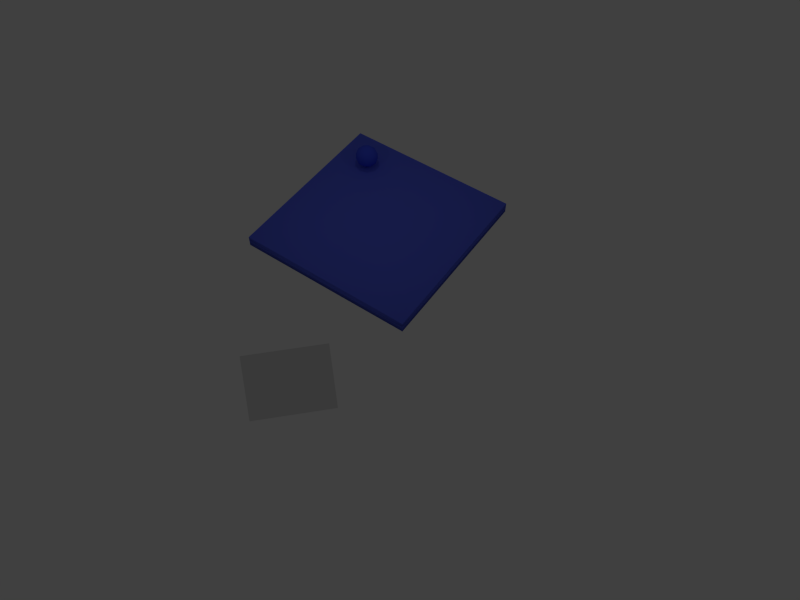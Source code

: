 # Source: main.blend  (saved by Blender 2.76.0; exported with 4.5.12 LTS)
import bpy
from mathutils import Matrix  # noqa: F401  (used for matrix-valued properties, if any)

bpy.ops.wm.read_factory_settings(use_empty=True)
scene = bpy.context.scene
scene.name = 'Scene'

# ---- collections
col_collection_1 = bpy.data.collections.new('Collection 1'); scene.collection.children.link(col_collection_1)

# ---- materials (node trees are filled in below, after node groups)
mat_material_002 = bpy.data.materials.new('Material.002')
mat_material_002.alpha_threshold = 0.0
mat_material_002.use_transparent_shadow = False
mat_material_002.diffuse_color = (0.1022, 0.1395, 0.8, 1.0)
mat_material_002.specular_color = (1.0, 0.05718, 0.1373)
mat_material_002.roughness = 0.5
mat_material = bpy.data.materials.new('Material')
mat_material.alpha_threshold = 0.0
mat_material.use_transparent_shadow = False
mat_material.diffuse_color = (0.05439, 0.08924, 0.8, 1.0)
mat_material.roughness = 0.5

# ---- material node trees

# ---- world
world_world = bpy.data.worlds.new('World'); scene.world = world_world
world_world.color = (0.05088, 0.05088, 0.05088)
world_world.use_sun_shadow = False
world_world.sun_shadow_jitter_overblur = 0.0
world_world.cycles.sampling_method = 'MANUAL'
world_world.cycles.sample_map_resolution = 256

# ---- cameras
cam_camera = bpy.data.cameras.new('Camera')
cam_camera.clip_end = 100.0
cam_camera.lens = 35.0
cam_camera.sensor_width = 32.0
cam_camera.sensor_height = 18.0
cam_camera.display_size = 2.0
cam_camera.dof.focus_distance = 0.0
cam_camera.dof.aperture_fstop = 128.0
cam_camera.dof.aperture_blades = 6

# ---- lights
light_point_004 = bpy.data.lights.new('Point.004', 'POINT')
light_point_004.transmission_factor = 0.0
light_point_004.energy = 50.0
light_point_004.shadow_buffer_clip_start = 0.5
light_point_004.shadow_soft_size = 0.1
light_point_004.shadow_maximum_resolution = 0.006
light_point_004.use_absolute_resolution = True
light_point_004.cycles.use_multiple_importance_sampling = False
light_point_003 = bpy.data.lights.new('Point.003', 'POINT')
light_point_003.transmission_factor = 0.0
light_point_003.energy = 50.0
light_point_003.shadow_buffer_clip_start = 0.5
light_point_003.shadow_soft_size = 0.1
light_point_003.shadow_maximum_resolution = 0.006
light_point_003.use_absolute_resolution = True
light_point_003.cycles.use_multiple_importance_sampling = False
light_point_002 = bpy.data.lights.new('Point.002', 'POINT')
light_point_002.transmission_factor = 0.0
light_point_002.energy = 50.0
light_point_002.shadow_buffer_clip_start = 0.5
light_point_002.shadow_soft_size = 0.1
light_point_002.shadow_maximum_resolution = 0.006
light_point_002.use_absolute_resolution = True
light_point_002.cycles.use_multiple_importance_sampling = False
light_point_001 = bpy.data.lights.new('Point.001', 'POINT')
light_point_001.transmission_factor = 0.0
light_point_001.energy = 50.0
light_point_001.shadow_buffer_clip_start = 0.5
light_point_001.shadow_soft_size = 0.1
light_point_001.shadow_maximum_resolution = 0.006
light_point_001.use_absolute_resolution = True
light_point_001.cycles.use_multiple_importance_sampling = False

# ---- meshes
me_def_rcam = bpy.data.meshes.new('def_rcam')
me_def_rcam.from_pydata([(-2.5, 2.5, -8.0), (2.5, 2.5, -8.0), (2.5, -2.5, -8.0), (0.0, 0.0, 0.0), (-2.5, -2.5, -8.0)], [], [(2, 3, 4), (0, 3, 1), (4, 3, 0), (1, 3, 2), (0, 1, 2, 4)])
me_def_rcam.use_remesh_preserve_volume = False
me_def_rcam.use_remesh_preserve_attributes = False
me_def_rcam.use_mirror_vertex_groups = False
me_def_rcam.update()
me_plane = bpy.data.meshes.new('Plane')
me_plane.from_pydata([(-1.0, -1.0, 0.0), (1.0, -1.0, 0.0), (-1.0, 1.0, 0.0), (1.0, 1.0, 0.0), (-1.0, -1.0, -1.0), (1.0, -1.0, -1.0), (-1.0, 1.0, -1.0), (1.0, 1.0, -1.0)], [], [(0, 1, 3, 2), (4, 6, 7, 5), (2, 6, 4, 0), (0, 4, 5, 1), (1, 5, 7, 3), (3, 7, 6, 2)])
me_plane.polygons.foreach_set('use_smooth', [True] * 6)
me_plane.materials.append(mat_material_002)
me_plane.use_remesh_preserve_volume = False
me_plane.use_remesh_preserve_attributes = False
me_plane.use_mirror_vertex_groups = False
me_plane.update()
me_ball = bpy.data.meshes.new('ball')
me_ball.from_pydata([(0.0, 0.0, -1.0), (0.7236, -0.5257, -0.4472), (-0.2764, -0.8506, -0.4472), (-0.8944, 0.0, -0.4472), (-0.2764, 0.8506, -0.4472), (0.7236, 0.5257, -0.4472), (0.2764, -0.8506, 0.4472), (-0.7236, -0.5257, 0.4472), (-0.7236, 0.5257, 0.4472), (0.2764, 0.8506, 0.4472), (0.8944, 0.0, 0.4472), (0.0, 0.0, 1.0), (-0.1625, -0.5, -0.8507), (0.4253, -0.309, -0.8507), (0.2629, -0.809, -0.5257), (0.8506, 0.0, -0.5257), (0.4253, 0.309, -0.8507), (-0.5257, 0.0, -0.8507), (-0.6882, -0.5, -0.5257), (-0.1625, 0.5, -0.8507), (-0.6882, 0.5, -0.5257), (0.2629, 0.809, -0.5257), (0.9511, -0.309, 0.0), (0.9511, 0.309, 0.0), (0.0, -1.0, 0.0), (0.5878, -0.809, 0.0), (-0.9511, -0.309, 0.0), (-0.5878, -0.809, 0.0), (-0.5878, 0.809, 0.0), (-0.9511, 0.309, 0.0), (0.5878, 0.809, 0.0), (0.0, 1.0, 0.0), (0.6882, -0.5, 0.5257), (-0.2629, -0.809, 0.5257), (-0.8506, 0.0, 0.5257), (-0.2629, 0.809, 0.5257), (0.6882, 0.5, 0.5257), (0.1625, -0.5, 0.8507), (0.5257, 0.0, 0.8507), (-0.4253, -0.309, 0.8507), (-0.4253, 0.309, 0.8507), (0.1625, 0.5, 0.8507)], [], [(0, 13, 12), (1, 13, 15), (0, 12, 17), (0, 17, 19), (0, 19, 16), (1, 15, 22), (2, 14, 24), (3, 18, 26), (4, 20, 28), (5, 21, 30), (1, 22, 25), (2, 24, 27), (3, 26, 29), (4, 28, 31), (5, 30, 23), (6, 32, 37), (7, 33, 39), (8, 34, 40), (9, 35, 41), (10, 36, 38), (38, 41, 11), (38, 36, 41), (36, 9, 41), (41, 40, 11), (41, 35, 40), (35, 8, 40), (40, 39, 11), (40, 34, 39), (34, 7, 39), (39, 37, 11), (39, 33, 37), (33, 6, 37), (37, 38, 11), (37, 32, 38), (32, 10, 38), (23, 36, 10), (23, 30, 36), (30, 9, 36), (31, 35, 9), (31, 28, 35), (28, 8, 35), (29, 34, 8), (29, 26, 34), (26, 7, 34), (27, 33, 7), (27, 24, 33), (24, 6, 33), (25, 32, 6), (25, 22, 32), (22, 10, 32), (30, 31, 9), (30, 21, 31), (21, 4, 31), (28, 29, 8), (28, 20, 29), (20, 3, 29), (26, 27, 7), (26, 18, 27), (18, 2, 27), (24, 25, 6), (24, 14, 25), (14, 1, 25), (22, 23, 10), (22, 15, 23), (15, 5, 23), (16, 21, 5), (16, 19, 21), (19, 4, 21), (19, 20, 4), (19, 17, 20), (17, 3, 20), (17, 18, 3), (17, 12, 18), (12, 2, 18), (15, 16, 5), (15, 13, 16), (13, 0, 16), (12, 14, 2), (12, 13, 14), (13, 1, 14)])
me_ball.polygons.foreach_set('use_smooth', [True] * 80)
me_ball.materials.append(mat_material)
me_ball.use_remesh_preserve_volume = False
me_ball.use_remesh_preserve_attributes = False
me_ball.use_mirror_vertex_groups = False
me_ball.update()
me_rcam_001 = bpy.data.meshes.new('rcam.001')
me_rcam_001.from_pydata([(-2.5, 2.5, -8.0), (2.5, 2.5, -8.0), (2.5, -2.5, -8.0), (0.0, 0.0, 0.0), (-2.5, -2.5, -8.0)], [], [(2, 3, 4), (0, 3, 1), (4, 3, 0), (1, 3, 2), (0, 1, 2, 4)])
me_rcam_001.use_remesh_preserve_volume = False
me_rcam_001.use_remesh_preserve_attributes = False
me_rcam_001.use_mirror_vertex_groups = False
me_rcam_001.update()
me_rcam_002 = bpy.data.meshes.new('rcam.002')
me_rcam_002.from_pydata([(-2.5, 2.5, -8.0), (2.5, 2.5, -8.0), (2.5, -2.5, -8.0), (0.0, 0.0, 0.0), (-2.5, -2.5, -8.0)], [], [(2, 3, 4), (0, 3, 1), (4, 3, 0), (1, 3, 2), (0, 1, 2, 4)])
me_rcam_002.use_remesh_preserve_volume = False
me_rcam_002.use_remesh_preserve_attributes = False
me_rcam_002.use_mirror_vertex_groups = False
me_rcam_002.update()
me_rcam_003 = bpy.data.meshes.new('rcam.003')
me_rcam_003.from_pydata([(-2.5, 2.5, -8.0), (2.5, 2.5, -8.0), (2.5, -2.5, -8.0), (0.0, 0.0, 0.0), (-2.5, -2.5, -8.0)], [], [(2, 3, 4), (0, 3, 1), (4, 3, 0), (1, 3, 2), (0, 1, 2, 4)])
me_rcam_003.use_remesh_preserve_volume = False
me_rcam_003.use_remesh_preserve_attributes = False
me_rcam_003.use_mirror_vertex_groups = False
me_rcam_003.update()
me_rcam_004 = bpy.data.meshes.new('rcam.004')
me_rcam_004.from_pydata([(-2.5, 2.5, -8.0), (2.5, 2.5, -8.0), (2.5, -2.5, -8.0), (0.0, 0.0, 0.0), (-2.5, -2.5, -8.0)], [], [(2, 3, 4), (0, 3, 1), (4, 3, 0), (1, 3, 2), (0, 1, 2, 4)])
me_rcam_004.use_remesh_preserve_volume = False
me_rcam_004.use_remesh_preserve_attributes = False
me_rcam_004.use_mirror_vertex_groups = False
me_rcam_004.update()

# ---- objects
ob_def_rcam = bpy.data.objects.new('def_rcam', me_def_rcam)
ob_plane = bpy.data.objects.new('Plane', me_plane)
ob_camera = bpy.data.objects.new('Camera', cam_camera)
ob_light_004 = bpy.data.objects.new('light.004', light_point_004)
ob_light_003 = bpy.data.objects.new('light.003', light_point_003)
ob_light_002 = bpy.data.objects.new('light.002', light_point_002)
ob_light_001 = bpy.data.objects.new('light.001', light_point_001)
ob_ball = bpy.data.objects.new('ball', me_ball)
ob_rcam_001_clips = bpy.data.objects.new('rcam.001~clips', me_rcam_001)
ob_rcam_002_round = bpy.data.objects.new('rcam.002~round', me_rcam_002)
ob_rcam_003_black = bpy.data.objects.new('rcam.003~black', me_rcam_003)
ob_rcam_004_gray = bpy.data.objects.new('rcam.004~gray', me_rcam_004)

# ---- transforms, parenting, visibility, modifiers, constraints
ob_def_rcam.location = (0.0, 0.0, -1.0)
ob_def_rcam.lineart.crease_threshold = 0.0
ob_plane.location = (0.0, 0.0, 0.0)
ob_plane.scale = (8.0, 8.0, 1.0)
ob_plane.lineart.crease_threshold = 0.0
ob_camera.location = (-31.1, 41.34, 56.0)
ob_camera.rotation_euler = (0.6545, 1.164e-15, -2.531)
ob_camera.lineart.crease_threshold = 0.0
ob_light_004.location = (-5.0, -5.0, 10.0)
ob_light_004.lineart.crease_threshold = 0.0
ob_light_003.location = (5.0, -5.0, 10.0)
ob_light_003.lineart.crease_threshold = 0.0
ob_light_002.location = (-5.0, 5.0, 10.0)
ob_light_002.lineart.crease_threshold = 0.0
ob_light_001.location = (5.0, 5.0, 10.0)
ob_light_001.lineart.crease_threshold = 0.0
ob_ball.location = (5.0, -5.0, 1.0)
ob_ball.scale = (1.051, 1.0, 1.0)
ob_ball.lineart.crease_threshold = 0.0
ob_rcam_001_clips.location = (-12.0, -28.0, 24.0)
ob_rcam_001_clips.rotation_euler = (0.7854, 0.0, 0.0)
ob_rcam_001_clips.scale = (0.8, 0.6, 0.25)
ob_rcam_001_clips.lineart.crease_threshold = 0.0
ob_rcam_002_round.location = (12.0, 28.0, 24.0)
ob_rcam_002_round.rotation_euler = (0.7854, 0.0, 2.356)
ob_rcam_002_round.scale = (0.8, 0.6, 0.25)
ob_rcam_002_round.lineart.crease_threshold = 0.0
ob_rcam_003_black.location = (-16.0, 28.0, 24.0)
ob_rcam_003_black.rotation_euler = (0.7854, 0.0, 3.927)
ob_rcam_003_black.scale = (0.8, 0.6, 0.25)
ob_rcam_003_black.lineart.crease_threshold = 0.0
ob_rcam_004_gray.location = (12.0, -28.0, 24.0)
ob_rcam_004_gray.rotation_euler = (0.7854, 0.0, 0.7854)
ob_rcam_004_gray.scale = (0.8, 0.6, 0.25)
ob_rcam_004_gray.lineart.crease_threshold = 0.0

# ---- collection membership
col_collection_1.objects.link(ob_def_rcam)
col_collection_1.objects.link(ob_plane)
col_collection_1.objects.link(ob_camera)
col_collection_1.objects.link(ob_light_004)
col_collection_1.objects.link(ob_light_003)
col_collection_1.objects.link(ob_light_002)
col_collection_1.objects.link(ob_light_001)
col_collection_1.objects.link(ob_ball)
col_collection_1.objects.link(ob_rcam_001_clips)
col_collection_1.objects.link(ob_rcam_002_round)
col_collection_1.objects.link(ob_rcam_003_black)
col_collection_1.objects.link(ob_rcam_004_gray)

# ---- scene / render settings (as saved in the file)
scene.camera = ob_camera
scene.frame_start = 1; scene.frame_end = 250; scene.frame_set(0)
scene.render.engine = 'BLENDER_EEVEE_NEXT'
scene.render.resolution_x = 800
scene.render.resolution_y = 600
scene.render.resolution_percentage = 50
scene.render.dither_intensity = 0.0
scene.cycles.use_denoising = False
scene.cycles.samples = 10
scene.cycles.sampling_pattern = 'TABULATED_SOBOL'
scene.cycles.light_sampling_threshold = 0.0
scene.cycles.use_adaptive_sampling = False
scene.cycles.use_light_tree = False
scene.cycles.blur_glossy = 0.0
scene.cycles.pixel_filter_type = 'GAUSSIAN'
scene.cycles.sample_clamp_indirect = 0.0
scene.view_settings.view_transform = 'Standard'
bpy.context.view_layer.update()
